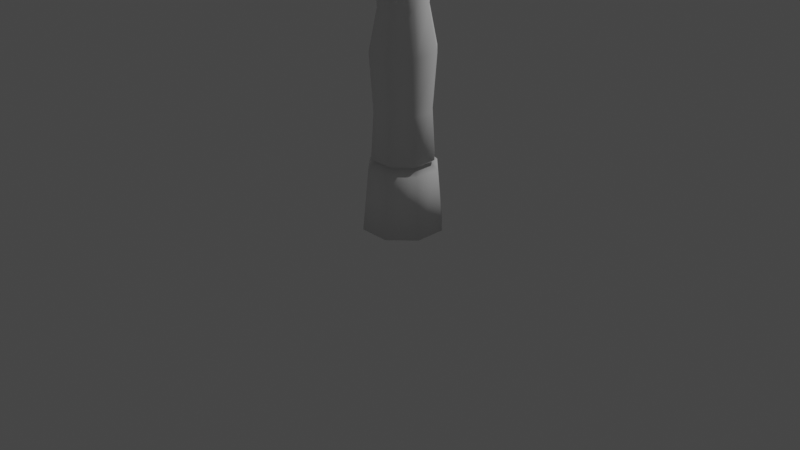 # Source: streetLamp.blend  (saved by Blender 2.80.41; exported with 4.5.12 LTS)
import bpy
from mathutils import Matrix  # noqa: F401  (used for matrix-valued properties, if any)

bpy.ops.wm.read_factory_settings(use_empty=True)
scene = bpy.context.scene
scene.name = 'Scene'

# ---- collections
col_collection = bpy.data.collections.new('Collection'); scene.collection.children.link(col_collection)

# ---- world
world_world = bpy.data.worlds.new('World'); scene.world = world_world
world_world.use_nodes = True; world_world.node_tree.nodes.clear()
_N = world_world.node_tree.nodes; _L = world_world.node_tree.links
n0 = _N.new('ShaderNodeOutputWorld'); n0.name = 'World Output'; n0.location = (300, 300)
n1 = _N.new('ShaderNodeBackground'); n1.name = 'Background'; n1.location = (10, 300)
n1.inputs[0].default_value = (0.05088, 0.05088, 0.05088, 1.0)
_L.new(n1.outputs[0], n0.inputs[0])
n0.is_active_output = True
world_world.color = (0.05088, 0.05088, 0.05088)
world_world.use_sun_shadow = False
world_world.sun_shadow_jitter_overblur = 0.0

# ---- cameras
cam_camera = bpy.data.cameras.new('Camera')
cam_camera.clip_end = 100.0
cam_camera.ortho_scale = 7.314
cam_camera.dof.focus_distance = 0.0
cam_camera.dof.aperture_fstop = 128.0

# ---- lights
light_light = bpy.data.lights.new('Light', 'POINT')
light_light.transmission_factor = 0.0
light_light.cutoff_distance = 30.0
light_light.energy = 1000.0
light_light.shadow_buffer_clip_start = 1.001
light_light.shadow_soft_size = 0.1
light_light.shadow_maximum_resolution = 0.006
light_light.use_absolute_resolution = True

# ---- meshes
me_cylinder = bpy.data.meshes.new('Cylinder')
me_cylinder.from_pydata([(0.1481, 0.2837, 0.6777), (0.1655, 0.3257, 0.7116), (0.3041, 0.1279, 0.6777), (0.3461, 0.1453, 0.7116), (0.3043, -0.09252, 0.6777), (0.3463, -0.1099, 0.7116), (0.1485, -0.2485, 0.6777), (0.1659, -0.2905, 0.7116), (-0.07193, -0.2487, 0.6777), (-0.08929, -0.2907, 0.7116), (-0.2279, -0.09292, 0.6777), (-0.2699, -0.1103, 0.7116), (-0.2281, 0.1275, 0.6777), (-0.2701, 0.1449, 0.7116), (-0.07233, 0.2835, 0.6777), (-0.08975, 0.3255, 0.7116), (0.3189, 0.1341, 1.205), (0.1542, 0.2985, 1.205), (0.3191, -0.09864, 1.205), (0.1547, -0.2633, 1.205), (-0.07805, -0.2635, 1.205), (-0.2427, -0.09906, 1.205), (-0.2429, 0.1337, 1.205), (-0.07847, 0.2983, 1.205), (0.3581, 0.1503, 1.794), (0.1704, 0.3377, 1.794), (0.3583, -0.1148, 1.794), (0.1709, -0.3025, 1.794), (-0.09425, -0.3027, 1.794), (-0.2819, -0.1153, 1.794), (-0.2821, 0.1498, 1.794), (-0.09473, 0.3375, 1.794), (0.2783, 0.1172, 2.209), (0.1375, 0.2579, 2.209), (0.2785, -0.08185, 2.209), (0.1378, -0.2227, 2.209), (-0.06127, -0.2229, 2.209), (-0.2021, -0.08221, 2.209), (-0.2023, 0.1169, 2.209), (-0.06163, 0.2577, 2.209), (0.3015, 0.1268, 2.797), (0.147, 0.281, 2.797), (0.3016, -0.09142, 2.797), (0.1474, -0.2459, 2.797), (-0.07084, -0.246, 2.797), (-0.2253, -0.09182, 2.797), (-0.2254, 0.1264, 2.797), (-0.07123, 0.2809, 2.797), (0.261, 0.11, 2.832), (0.1303, 0.2406, 2.832), (0.2612, -0.07469, 2.832), (0.1306, -0.2054, 2.832), (-0.0541, -0.2055, 2.832), (-0.1848, -0.07502, 2.832), (-0.185, 0.1097, 2.832), (-0.05444, 0.2404, 2.832), (0.2695, 0.1136, 2.87), (0.1338, 0.2491, 2.87), (0.2697, -0.07822, 2.87), (0.1342, -0.2139, 2.87), (-0.05763, -0.2141, 2.87), (-0.1934, -0.07856, 2.87), (-0.1935, 0.1132, 2.87), (-0.05798, 0.249, 2.87), (0.2162, 0.09142, 2.906), (0.1117, 0.1957, 2.906), (0.2163, -0.05614, 2.906), (0.112, -0.1606, 2.906), (-0.03556, -0.1607, 2.906), (-0.14, -0.05641, 2.906), (-0.1401, 0.09116, 2.906), (-0.03582, 0.1956, 2.906), (0.1614, 0.06869, 6.754), (0.08909, 0.1409, 6.754), (0.1615, -0.03349, 6.754), (0.08927, -0.1058, 6.754), (-0.0129, -0.1059, 6.754), (-0.0852, -0.03367, 6.754), (-0.08528, 0.0685, 6.754), (-0.01308, 0.1408, 6.754), (0.177, 0.07516, 6.77), (0.09554, 0.1565, 6.77), (0.1771, -0.03994, 6.77), (0.09575, -0.1214, 6.77), (-0.01935, -0.1215, 6.77), (-0.1008, -0.04015, 6.77), (-0.1009, 0.07495, 6.77), (-0.01956, 0.1564, 6.77), (0.1487, 0.06343, 6.789), (0.08385, 0.1282, 6.789), (0.1488, -0.02825, 6.789), (0.08401, -0.09312, 6.789), (-0.007659, -0.09319, 6.789), (-0.07253, -0.02841, 6.789), (-0.0726, 0.06326, 6.789), (-0.007824, 0.1281, 6.789), (0.1033, 0.04458, 6.85), (0.06507, 0.08277, 6.85), (0.1034, -0.009469, 6.85), (0.06517, -0.04772, 6.85), (0.01112, -0.04776, 6.85), (-0.02713, -0.009567, 6.85), (-0.02717, 0.04448, 6.85), (0.01102, 0.08273, 6.85), (0.1259, 0.05395, 6.926), (0.07441, 0.1054, 6.926), (0.1259, -0.0188, 6.926), (0.07454, -0.07029, 6.926), (0.001784, -0.07034, 6.926), (-0.0497, -0.01894, 6.926), (-0.04975, 0.05382, 6.926), (0.001653, 0.1053, 6.926), (0.1259, 0.05395, 6.987), (0.07441, 0.1054, 6.987), (0.1259, -0.0188, 6.987), (0.07454, -0.07029, 6.987), (0.001784, -0.07034, 6.987), (-0.0497, -0.01894, 6.987), (-0.04975, 0.05382, 6.987), (0.001653, 0.1053, 6.987), (0.09083, 0.03939, 7.045), (0.0599, 0.07027, 7.045), (0.09086, -0.004302, 7.045), (0.05998, -0.03522, 7.045), (0.01629, -0.03526, 7.045), (-0.01463, -0.004381, 7.045), (-0.01467, 0.03932, 7.045), (0.01621, 0.07024, 7.045), (0.0381, 0.01751, 7.078), (0.1771, 0.3538, 0.6128), (0.3742, 0.157, 0.6128), (0.3744, -0.1215, 0.6128), (0.1776, -0.3186, 0.6128), (-0.1009, -0.3188, 0.6128), (-0.298, -0.122, 0.6128), (-0.2982, 0.1565, 0.6128), (-0.1014, 0.3536, 0.6128), (0.2007, 0.411, -0.03711), (0.4314, 0.1807, -0.03711), (0.4316, -0.1451, -0.03711), (0.2013, -0.3758, -0.03711), (-0.1246, -0.376, -0.03711), (-0.3552, -0.1457, -0.03711), (-0.3554, 0.1802, -0.03711), (-0.1251, 0.4108, -0.03711), (-0.1127, 0.07983, 4.83), (-0.02445, 0.1682, 4.83), (-0.02423, -0.1333, 4.83), (-0.1126, -0.04504, 4.83), (0.1889, -0.04482, 4.83), (0.1006, -0.1332, 4.83), (0.1004, 0.1683, 4.83), (0.1888, 0.08005, 4.83), (0.03921, -1.794, 6.773), (0.02722, -1.616, 6.69), (-0.0232, -0.3806, 5.831), (0.1017, -0.3805, 5.831), (-0.01754, -0.8936, 6.438), (0.09598, -0.8935, 6.438), (0.03926, -1.807, 6.688), (0.05131, -1.616, 6.69), (0.03926, -1.762, 6.562), (0.05131, -1.717, 6.564), (0.02722, -1.717, 6.564), (0.03926, -1.762, 6.562), (0.05131, -1.717, 6.564), (0.02722, -1.717, 6.564), (0.03919, -1.566, 6.522), (0.03919, -1.422, 6.371), (0.03919, -1.291, 6.259), (0.03919, -1.353, 5.955), (0.03919, -1.443, 5.796), (0.03919, -1.578, 5.689), (0.1868, -1.652, 6.522), (0.312, -1.579, 6.371), (0.6601, -1.378, 6.29), (0.425, -1.514, 6.259), (0.3718, -1.466, 5.942), (0.2938, -1.564, 5.758), (0.177, -1.657, 5.689), (0.1868, -1.822, 6.522), (0.312, -1.894, 6.371), (0.6601, -2.095, 6.29), (0.425, -1.96, 6.259), (0.3718, -2.007, 5.944), (0.2938, -1.928, 5.759), (0.177, -1.816, 5.689), (0.03919, -1.907, 6.522), (0.03919, -2.052, 6.371), (0.03919, -2.454, 6.29), (0.03919, -2.182, 6.259), (0.03919, -2.121, 5.955), (0.03919, -2.031, 5.796), (0.03919, -1.896, 5.689), (-0.1084, -1.822, 6.522), (-0.2336, -1.894, 6.371), (-0.5817, -2.095, 6.29), (-0.3466, -1.96, 6.259), (-0.2934, -2.007, 5.944), (-0.2154, -1.928, 5.759), (-0.09859, -1.816, 5.689), (0.03919, -1.737, 5.652), (-0.1084, -1.652, 6.522), (-0.2336, -1.579, 6.371), (-0.5817, -1.378, 6.29), (-0.3466, -1.514, 6.259), (-0.2934, -1.466, 5.942), (-0.2154, -1.564, 5.758), (-0.09859, -1.657, 5.689), (0.03919, -1.737, 6.559), (0.03919, -1.02, 6.29), (0.03943, -1.458, 6.331), (0.06528, -1.444, 5.948), (0.05812, -1.553, 5.734), (0.03943, -2.016, 6.331), (0.06528, -2.012, 5.948), (0.05812, -1.921, 5.734)], [], [(0, 1, 3, 2), (2, 3, 5, 4), (4, 5, 7, 6), (6, 7, 9, 8), (8, 9, 11, 10), (10, 11, 13, 12), (5, 3, 16, 18), (12, 13, 15, 14), (14, 15, 1, 0), (4, 6, 132, 131), (22, 21, 29, 30), (11, 9, 20, 21), (1, 15, 23, 17), (3, 1, 17, 16), (7, 5, 18, 19), (13, 11, 21, 22), (9, 7, 19, 20), (15, 13, 22, 23), (24, 25, 33, 32), (20, 19, 27, 28), (18, 16, 24, 26), (23, 22, 30, 31), (21, 20, 28, 29), (19, 18, 26, 27), (16, 17, 25, 24), (17, 23, 31, 25), (39, 38, 46, 47), (25, 31, 39, 33), (30, 29, 37, 38), (28, 27, 35, 36), (26, 24, 32, 34), (31, 30, 38, 39), (29, 28, 36, 37), (27, 26, 34, 35), (42, 40, 48, 50), (37, 36, 44, 45), (35, 34, 42, 43), (32, 33, 41, 40), (33, 39, 47, 41), (38, 37, 45, 46), (36, 35, 43, 44), (34, 32, 40, 42), (49, 55, 63, 57), (47, 46, 54, 55), (45, 44, 52, 53), (43, 42, 50, 51), (40, 41, 49, 48), (41, 47, 55, 49), (46, 45, 53, 54), (44, 43, 51, 52), (59, 58, 66, 67), (54, 53, 61, 62), (52, 51, 59, 60), (50, 48, 56, 58), (55, 54, 62, 63), (53, 52, 60, 61), (51, 50, 58, 59), (48, 49, 57, 56), (146, 145, 78, 79), (56, 57, 65, 64), (57, 63, 71, 65), (62, 61, 69, 70), (60, 59, 67, 68), (58, 56, 64, 66), (63, 62, 70, 71), (61, 60, 68, 69), (76, 75, 83, 84), (148, 147, 76, 77), (150, 149, 74, 75), (152, 151, 73, 72), (151, 146, 79, 73), (145, 148, 77, 78), (147, 150, 156, 155), (149, 152, 72, 74), (81, 87, 95, 89), (74, 72, 80, 82), (79, 78, 86, 87), (77, 76, 84, 85), (75, 74, 82, 83), (72, 73, 81, 80), (73, 79, 87, 81), (78, 77, 85, 86), (93, 92, 100, 101), (86, 85, 93, 94), (84, 83, 91, 92), (82, 80, 88, 90), (87, 86, 94, 95), (85, 84, 92, 93), (83, 82, 90, 91), (80, 81, 89, 88), (103, 102, 110, 111), (91, 90, 98, 99), (88, 89, 97, 96), (89, 95, 103, 97), (94, 93, 101, 102), (92, 91, 99, 100), (90, 88, 96, 98), (95, 94, 102, 103), (110, 109, 117, 118), (101, 100, 108, 109), (99, 98, 106, 107), (96, 97, 105, 104), (97, 103, 111, 105), (102, 101, 109, 110), (100, 99, 107, 108), (98, 96, 104, 106), (112, 113, 121, 120), (108, 107, 115, 116), (106, 104, 112, 114), (111, 110, 118, 119), (109, 108, 116, 117), (107, 106, 114, 115), (104, 105, 113, 112), (105, 111, 119, 113), (127, 126, 128), (113, 119, 127, 121), (118, 117, 125, 126), (116, 115, 123, 124), (114, 112, 120, 122), (119, 118, 126, 127), (117, 116, 124, 125), (115, 114, 122, 123), (125, 124, 128), (123, 122, 128), (120, 121, 128), (121, 127, 128), (126, 125, 128), (124, 123, 128), (122, 120, 128), (133, 134, 142, 141), (10, 12, 135, 134), (6, 8, 133, 132), (12, 14, 136, 135), (2, 4, 131, 130), (8, 10, 134, 133), (14, 0, 129, 136), (0, 2, 130, 129), (137, 138, 139, 140, 141, 142, 143, 144), (131, 132, 140, 139), (129, 130, 138, 137), (136, 129, 137, 144), (134, 135, 143, 142), (132, 133, 141, 140), (130, 131, 139, 138), (135, 136, 144, 143), (66, 64, 152, 149), (68, 67, 150, 147), (70, 69, 148, 145), (65, 71, 146, 151), (64, 65, 151, 152), (67, 66, 149, 150), (69, 68, 147, 148), (71, 70, 145, 146), (153, 160, 158), (75, 76, 153), (75, 156, 150), (76, 157, 153), (75, 158, 156), (76, 147, 155), (155, 156, 158, 157), (76, 155, 157), (75, 153, 158), (159, 154, 163, 161), (157, 158, 160, 154), (153, 154, 159), (153, 159, 160), (153, 157, 154), (161, 163, 166, 164), (154, 160, 162, 163), (160, 159, 161, 162), (166, 165, 164), (163, 162, 165, 166), (162, 161, 164, 165), (171, 170, 177, 178), (169, 210, 175, 176), (168, 167, 173, 174), (172, 171, 178, 179), (170, 169, 176, 177), (210, 168, 174, 175), (167, 209, 173), (201, 172, 179), (179, 178, 185, 186), (185, 178, 213, 216), (175, 174, 181, 182), (173, 209, 180), (201, 179, 186), (176, 183, 214, 211), (176, 175, 182, 183), (174, 173, 180, 181), (182, 181, 188, 189), (180, 209, 187), (201, 186, 193), (185, 184, 191, 192), (183, 182, 189, 190), (181, 180, 187, 188), (186, 185, 192, 193), (184, 183, 190, 191), (201, 193, 200), (192, 191, 198, 199), (190, 189, 196, 197), (188, 187, 194, 195), (193, 192, 199, 200), (191, 190, 197, 198), (189, 188, 195, 196), (187, 209, 194), (195, 194, 202, 203), (200, 199, 207, 208), (197, 205, 211, 214), (196, 195, 203, 204), (194, 209, 202), (201, 200, 208), (206, 207, 213, 212), (197, 196, 204, 205), (208, 207, 171, 172), (206, 205, 169, 170), (204, 203, 168, 210), (202, 209, 167), (201, 208, 172), (207, 206, 170, 171), (205, 204, 210, 169), (203, 202, 167, 168), (178, 177, 212, 213), (183, 184, 215, 214), (184, 185, 216, 215), (177, 176, 211, 212), (198, 197, 214, 215), (207, 199, 216, 213), (205, 206, 212, 211), (199, 198, 215, 216)])
me_cylinder.polygons.foreach_set('use_smooth', [True] * 229)
_uv = me_cylinder.uv_layers.new(name='UVMap')
_uv.uv.foreach_set('vector', [0.9721, 0.8037, 0.999, 0.7951, 0.999, 0.9223, 0.9721, 0.9136, 0.6054, 0.608, 0.6323, 0.5993, 0.6323, 0.7266, 0.6054, 0.7179, 0.9773, 0.6714, 1.004, 0.6628, 1.004, 0.79, 0.9773, 0.7814, 0.6062, 0.06066, 0.6331, 0.052, 0.6331, 0.1792, 0.6062, 0.1706, 0.3541, 0.5438, 0.381, 0.5351, 0.381, 0.6623, 0.3541, 0.6537, 0.6459, 0.3961, 0.619, 0.4047, 0.619, 0.2775, 0.6459, 0.2862, 0.9303, 0.5103, 0.9303, 0.6375, 0.6838, 0.6319, 0.6838, 0.5159, 0.8139, 0.4009, 0.787, 0.4096, 0.787, 0.2823, 0.8139, 0.291, 0.2936, 0.9483, 0.2667, 0.9569, 0.2667, 0.8297, 0.2936, 0.8384, 0.6089, 0.1015, 0.6089, 0.2114, 0.5613, 0.2258, 0.5613, 0.08699, 0.6788, 0.5184, 0.6788, 0.6344, 0.3843, 0.6425, 0.3843, 0.5103, 0.6838, 0.2542, 0.6838, 0.1269, 0.9303, 0.1325, 0.9303, 0.2486, 0.7015, 0.1501, 0.7015, 0.2773, 0.455, 0.2717, 0.455, 0.1557, 0.9342, 0.5356, 0.9342, 0.6629, 0.6878, 0.6573, 0.6878, 0.5412, 0.7015, 0.2823, 0.7015, 0.4096, 0.455, 0.404, 0.455, 0.288, 0.7015, 0.4146, 0.7015, 0.5419, 0.455, 0.5363, 0.455, 0.4202, 0.6838, 0.5003, 0.6838, 0.3731, 0.9303, 0.3787, 0.9303, 0.4947, 0.381, 0.4028, 0.381, 0.5301, 0.1346, 0.5245, 0.1346, 0.4084, 0.8979, 0.6924, 0.8979, 0.8247, 0.6872, 0.8082, 0.6872, 0.7089, 0.6788, 0.3811, 0.6788, 0.4972, 0.3843, 0.5053, 0.3843, 0.3731, 0.6788, 0.135, 0.6788, 0.2511, 0.3843, 0.2591, 0.3843, 0.1269, 0.6822, 0.02091, 0.6822, 0.1369, 0.3877, 0.145, 0.3877, 0.01283, 0.3484, 0.7162, 0.3484, 0.8322, 0.054, 0.8403, 0.054, 0.7081, 0.6262, 0.8683, 0.6262, 0.9843, 0.3318, 0.9924, 0.3318, 0.8602, 0.3535, 0.8322, 0.3535, 0.7162, 0.6479, 0.7081, 0.6479, 0.8403, 0.2959, 0.8585, 0.2959, 0.9745, 0.001443, 0.9826, 0.001443, 0.8504, 0.3895, 0.6397, 0.3895, 0.5404, 0.6827, 0.5356, 0.6827, 0.6444, 0.2698, 0.6495, 0.2698, 0.7817, 0.05917, 0.7652, 0.05917, 0.666, 0.4715, 0.8247, 0.4715, 0.6924, 0.6822, 0.7089, 0.6822, 0.8082, 0.3473, 0.68, 0.3473, 0.8122, 0.1366, 0.7957, 0.1366, 0.6965, 0.4665, 0.6924, 0.4665, 0.8247, 0.2559, 0.8082, 0.2559, 0.7089, 0.8984, 0.6679, 0.8984, 0.8001, 0.6878, 0.7836, 0.6878, 0.6844, 0.2508, 0.6924, 0.2508, 0.8247, 0.04017, 0.8082, 0.04017, 0.7089, 0.4855, 0.6495, 0.4855, 0.7817, 0.2749, 0.7652, 0.2749, 0.666, 0.5859, 0.8297, 0.5859, 0.9385, 0.5592, 0.9301, 0.5592, 0.838, 0.04017, 0.6826, 0.04017, 0.5834, 0.3334, 0.5786, 0.3334, 0.6874, 0.3845, 0.5404, 0.3845, 0.6397, 0.09122, 0.6444, 0.09122, 0.5356, 0.9299, 0.5834, 0.9299, 0.6826, 0.6367, 0.6874, 0.6367, 0.5786, 0.9461, 0.7129, 0.9461, 0.8121, 0.6529, 0.8169, 0.6529, 0.7081, 0.9461, 0.8267, 0.9461, 0.926, 0.6529, 0.9308, 0.6529, 0.8219, 0.3384, 0.6826, 0.3384, 0.5834, 0.6317, 0.5786, 0.6317, 0.6874, 0.3877, 0.7735, 0.3877, 0.6743, 0.681, 0.6695, 0.681, 0.7783, 0.9029, 0.9235, 0.9029, 0.8314, 0.9222, 0.8297, 0.9222, 0.9253, 0.6493, 0.8297, 0.6493, 0.9385, 0.6226, 0.9301, 0.6226, 0.838, 0.6872, 0.9385, 0.6872, 0.8297, 0.7139, 0.838, 0.7139, 0.9301, 0.6811, 0.8297, 0.6811, 0.9385, 0.6544, 0.9301, 0.6544, 0.838, 0.8091, 0.8297, 0.8091, 0.9385, 0.7824, 0.9301, 0.7824, 0.838, 0.7456, 0.8297, 0.7456, 0.9385, 0.719, 0.9301, 0.719, 0.838, 0.7507, 0.9385, 0.7507, 0.8297, 0.7774, 0.838, 0.7774, 0.9301, 0.6176, 0.8297, 0.6176, 0.9385, 0.5909, 0.9301, 0.5909, 0.838, 0.4797, 0.8297, 0.4797, 0.9253, 0.4475, 0.9143, 0.4475, 0.8407, 0.3504, 0.6238, 0.3504, 0.5317, 0.3697, 0.5299, 0.3697, 0.6255, 0.8578, 0.8314, 0.8578, 0.9235, 0.8385, 0.9253, 0.8385, 0.8297, 0.3716, 0.6817, 0.3716, 0.7739, 0.3523, 0.7756, 0.3523, 0.68, 0.3009, 0.9443, 0.3009, 0.8522, 0.3202, 0.8504, 0.3202, 0.946, 0.3504, 0.5231, 0.3504, 0.431, 0.3697, 0.4292, 0.3697, 0.5249, 0.8141, 0.9235, 0.8141, 0.8314, 0.8334, 0.8297, 0.8334, 0.9253, 0.8786, 0.9235, 0.8786, 0.8314, 0.8979, 0.8297, 0.8979, 0.9253, 0.976, 0.655, 0.976, 0.7172, 0.01673, 0.7116, 0.01673, 0.6606, 0.4425, 0.8297, 0.4425, 0.9253, 0.4103, 0.9143, 0.4103, 0.8407, 0.4053, 0.8297, 0.4053, 0.9253, 0.3731, 0.9143, 0.3731, 0.8407, 0.2987, 0.9253, 0.2987, 0.8297, 0.3309, 0.8407, 0.3309, 0.9143, 0.5542, 0.8297, 0.5542, 0.9253, 0.522, 0.9143, 0.522, 0.8407, 0.4848, 0.9253, 0.4848, 0.8297, 0.517, 0.8407, 0.517, 0.9143, 0.6455, 0.8453, 0.6455, 0.9409, 0.6133, 0.9299, 0.6133, 0.8563, 0.3681, 0.8297, 0.3681, 0.9253, 0.3359, 0.9143, 0.3359, 0.8407, 0.6983, 0.07847, 0.6983, 0.1294, 0.6872, 0.1326, 0.6872, 0.07524, 0.976, 0.7222, 0.976, 0.7845, 0.01673, 0.7788, 0.01673, 0.7279, 0.9793, 0.8043, 0.9793, 0.8665, 0.02007, 0.8609, 0.02007, 0.8099, 0.976, 0.5877, 0.976, 0.6499, 0.01673, 0.6443, 0.01673, 0.5933, 0.976, 0.4531, 0.976, 0.5154, 0.01673, 0.5097, 0.01673, 0.4587, 0.976, 0.5204, 0.976, 0.5826, 0.01673, 0.577, 0.01673, 0.526, 0.45, 0.6645, 0.3877, 0.6644, 0.3877, 0.1501, 0.45, 0.1501, 0.9708, 0.2218, 0.9708, 0.2841, 0.01159, 0.2784, 0.01159, 0.2275, 0.851, 0.9349, 0.851, 0.9923, 0.834, 0.9864, 0.834, 0.9407, 0.4873, 0.3946, 0.4873, 0.3436, 0.4984, 0.3404, 0.4984, 0.3978, 0.5255, 0.5825, 0.5255, 0.5316, 0.5366, 0.5284, 0.5366, 0.5858, 0.5255, 0.3946, 0.5255, 0.3436, 0.5366, 0.3404, 0.5366, 0.3978, 0.6872, 0.06699, 0.6872, 0.01605, 0.6983, 0.01283, 0.6983, 0.07021, 0.6656, 0.8375, 0.6656, 0.7866, 0.6768, 0.7833, 0.6768, 0.8407, 0.8892, 0.9381, 0.8892, 0.9891, 0.878, 0.9923, 0.878, 0.9349, 0.5416, 0.3946, 0.5416, 0.3436, 0.5528, 0.3404, 0.5528, 0.3978, 0.735, 0.7995, 0.735, 0.8452, 0.6969, 0.8358, 0.6969, 0.8089, 0.3523, 0.838, 0.3523, 0.7806, 0.3693, 0.7865, 0.3693, 0.8322, 0.873, 0.9349, 0.873, 0.9923, 0.856, 0.9864, 0.856, 0.9407, 0.5314, 0.2097, 0.5314, 0.2671, 0.5144, 0.2612, 0.5144, 0.2155, 0.6845, 0.6043, 0.6845, 0.5469, 0.7015, 0.5527, 0.7015, 0.5985, 0.9011, 0.7, 0.9011, 0.6426, 0.9181, 0.6484, 0.9181, 0.6941, 0.5204, 0.3404, 0.5204, 0.3978, 0.5035, 0.3919, 0.5035, 0.3462, 0.5094, 0.2097, 0.5094, 0.2671, 0.4924, 0.2612, 0.4924, 0.2155, 0.575, 0.6522, 0.575, 0.6791, 0.5354, 0.6838, 0.5354, 0.6475, 0.5194, 0.7995, 0.5194, 0.8452, 0.4814, 0.8358, 0.4814, 0.8089, 0.7781, 0.7995, 0.7781, 0.8452, 0.74, 0.8358, 0.74, 0.8089, 0.6057, 0.7995, 0.6057, 0.8452, 0.5676, 0.8358, 0.5676, 0.8089, 0.5245, 0.8452, 0.5245, 0.7995, 0.5625, 0.8089, 0.5625, 0.8358, 0.6488, 0.7995, 0.6488, 0.8452, 0.6107, 0.8358, 0.6107, 0.8089, 0.6919, 0.7995, 0.6919, 0.8452, 0.6538, 0.8358, 0.6538, 0.8089, 0.5303, 0.6475, 0.5303, 0.6932, 0.4922, 0.6839, 0.4922, 0.6569, 0.4471, 0.3915, 0.4471, 0.3553, 0.4776, 0.3553, 0.4776, 0.3915, 0.09362, 0.9116, 0.09362, 0.9386, 0.054, 0.9432, 0.054, 0.9069, 0.2276, 0.9116, 0.2276, 0.9386, 0.1879, 0.9432, 0.1879, 0.9069, 0.424, 0.2688, 0.424, 0.2958, 0.3843, 0.3004, 0.3843, 0.2642, 0.1383, 0.9116, 0.1383, 0.9386, 0.09865, 0.9432, 0.09865, 0.9069, 0.6643, 0.6522, 0.6643, 0.6791, 0.6246, 0.6838, 0.6246, 0.6475, 0.6196, 0.6522, 0.6196, 0.6791, 0.58, 0.6838, 0.58, 0.6475, 0.1829, 0.9116, 0.1829, 0.9386, 0.1433, 0.9432, 0.1433, 0.9069, 0.4066, 0.3553, 0.4066, 0.3915, 0.3729, 0.3843, 0.3729, 0.3625, 0.2142, 0.8477, 0.1779, 0.8477, 0.1779, 0.8172, 0.2142, 0.8172, 0.2968, 0.8477, 0.2605, 0.8477, 0.2605, 0.8172, 0.2968, 0.8172, 0.763, 0.9923, 0.763, 0.956, 0.7935, 0.956, 0.7935, 0.9923, 0.1729, 0.8477, 0.1366, 0.8477, 0.1366, 0.8172, 0.1729, 0.8172, 0.2555, 0.8477, 0.2192, 0.8477, 0.2192, 0.8172, 0.2555, 0.8172, 0.7985, 0.9923, 0.7985, 0.956, 0.829, 0.956, 0.829, 0.9923, 0.4116, 0.3915, 0.4116, 0.3553, 0.4421, 0.3553, 0.4421, 0.3915, 0.5251, 0.6306, 0.5046, 0.6233, 0.5251, 0.5977, 0.2712, 0.9432, 0.2712, 0.9069, 0.3049, 0.9142, 0.3049, 0.936, 0.3486, 0.9432, 0.3486, 0.9069, 0.3822, 0.9142, 0.3822, 0.936, 0.3435, 0.9069, 0.3435, 0.9432, 0.3099, 0.936, 0.3099, 0.9142, 0.3872, 0.9432, 0.3872, 0.9069, 0.4209, 0.9142, 0.4209, 0.936, 0.758, 0.956, 0.758, 0.9923, 0.7244, 0.985, 0.7244, 0.9632, 0.2662, 0.9069, 0.2662, 0.9432, 0.2326, 0.936, 0.2326, 0.9142, 0.7175, 0.9561, 0.7175, 0.9924, 0.6839, 0.9852, 0.6839, 0.9634, 0.2979, 0.4452, 0.2979, 0.467, 0.2669, 0.4561, 0.3504, 0.6378, 0.3709, 0.6306, 0.3709, 0.6634, 0.2619, 0.4452, 0.2619, 0.467, 0.2309, 0.4561, 0.3215, 0.9839, 0.3009, 0.9767, 0.3215, 0.951, 0.3328, 0.8172, 0.3328, 0.839, 0.3018, 0.8281, 0.429, 0.2714, 0.4495, 0.2642, 0.4495, 0.2971, 0.2258, 0.4452, 0.2258, 0.467, 0.1948, 0.4561, 0.054, 0.5237, 0.054, 0.3849, 0.3793, 0.3731, 0.3793, 0.5355, 0.9679, 0.3338, 0.9679, 0.4437, 0.9203, 0.4582, 0.9203, 0.3194, 0.5613, 0.3553, 0.5613, 0.2453, 0.6089, 0.2309, 0.6089, 0.3697, 0.9679, 0.1899, 0.9679, 0.2999, 0.9203, 0.3143, 0.9203, 0.1755, 0.9679, 0.04607, 0.9679, 0.156, 0.9203, 0.1705, 0.9203, 0.0316, 0.5528, 0.7237, 0.5528, 0.6138, 0.6004, 0.5993, 0.6004, 0.7382, 0.6312, 0.9779, 0.6312, 0.868, 0.6788, 0.8535, 0.6788, 0.9924, 0.6263, 0.7739, 0.6263, 0.6639, 0.6739, 0.6495, 0.6739, 0.7883, 0.4969, 0.7945, 0.382, 0.6796, 0.382, 0.5171, 0.4969, 0.4022, 0.6594, 0.4022, 0.7743, 0.5171, 0.7743, 0.6796, 0.6594, 0.7945, 0.001443, 0.666, 0.001443, 0.5272, 0.3268, 0.5154, 0.3268, 0.6778, 0.001443, 0.8335, 0.001443, 0.6947, 0.3268, 0.6829, 0.3268, 0.8454, 0.3793, 0.1388, 0.3793, 0.2776, 0.054, 0.2894, 0.054, 0.1269, 0.3268, 0.3597, 0.3268, 0.4985, 0.001443, 0.5103, 0.001443, 0.3479, 0.3268, 0.1922, 0.3268, 0.331, 0.001443, 0.3428, 0.001443, 0.1803, 0.001443, 0.1635, 0.001443, 0.02464, 0.3268, 0.01283, 0.3268, 0.1753, 0.3793, 0.5524, 0.3793, 0.6912, 0.054, 0.7031, 0.054, 0.5406, 0.9708, 0.5249, 0.9708, 0.5985, 0.01159, 0.5928, 0.01159, 0.5306, 0.9708, 0.3677, 0.9708, 0.4413, 0.01159, 0.4356, 0.01159, 0.3734, 0.9708, 0.2891, 0.9708, 0.3627, 0.01159, 0.357, 0.01159, 0.2948, 0.9708, 0.6035, 0.9708, 0.6771, 0.01159, 0.6714, 0.01159, 0.6092, 0.9708, 0.6821, 0.9708, 0.7557, 0.01159, 0.75, 0.01159, 0.6878, 0.976, 0.2959, 0.976, 0.3695, 0.01673, 0.3638, 0.01673, 0.3015, 0.01159, 0.5199, 0.01159, 0.4463, 0.9708, 0.452, 0.9708, 0.5142, 0.976, 0.3745, 0.976, 0.4481, 0.01673, 0.4424, 0.01673, 0.3801, 0.9806, 0.5117, 0.9729, 0.4137, 0.9806, 0.0316, 0.3318, 0.01436, 0.3827, 0.01283, 0.3827, 0.8552, 0.8597, 0.9682, 0.7292, 0.5064, 0.8597, 0.00892, 0.7242, 0.8513, 0.5617, 0.4606, 0.7242, 0.00892, 0.377, 0.001108, 0.377, 0.4242, 0.001108, 0.2993, 0.1808, 0.01583, 0.1808, 0.9751, 0.05032, 0.4776, 0.4501, 0.3058, 0.4501, 0.368, 0.054, 0.365, 0.054, 0.3084, 0.382, 0.2638, 0.7835, 0.001108, 0.7835, 0.3972, 0.9512, 0.001108, 0.9512, 0.8435, 0.7886, 0.3917, 0.945, 0.8297, 0.945, 0.9252, 0.9288, 0.8854, 0.9273, 0.8622, 0.4356, 0.8453, 0.4356, 0.9019, 0.054, 0.8794, 0.054, 0.8674, 0.2195, 0.9184, 0.2617, 0.8297, 0.2617, 0.9252, 0.4763, 0.7995, 0.4763, 0.8423, 0.382, 0.8271, 0.6254, 0.44, 0.6254, 0.9201, 0.6178, 0.5379, 0.377, 0.4575, 0.377, 0.4807, 0.3766, 0.4807, 0.3766, 0.4575, 0.6965, 0.6523, 0.6845, 0.6524, 0.6845, 0.6093, 0.6965, 0.6093, 0.6069, 0.4287, 0.6069, 0.5243, 0.5892, 0.4917, 0.5907, 0.4686, 0.6344, 0.5122, 0.6344, 0.5243, 0.612, 0.5182, 0.3768, 0.4858, 0.3768, 0.4978, 0.3766, 0.4978, 0.3766, 0.4858, 0.3766, 0.4525, 0.3766, 0.4292, 0.377, 0.4292, 0.377, 0.4525, 0.4863, 0.6112, 0.5477, 0.5993, 0.5477, 0.7199, 0.4723, 0.7076, 0.3887, 0.1335, 0.4699, 0.08699, 0.4699, 0.3327, 0.3887, 0.2862, 0.6795, 0.6549, 0.6121, 0.6301, 0.6121, 0.5717, 0.6795, 0.5469, 0.161, 0.8542, 0.2145, 0.8297, 0.2145, 0.9272, 0.1612, 0.9087, 0.2369, 0.5433, 0.3432, 0.5351, 0.3432, 0.6878, 0.2344, 0.6638, 0.1366, 0.4292, 0.259, 0.4981, 0.259, 0.6061, 0.1366, 0.675, 0.5507, 0.7833, 0.5507, 0.8431, 0.4998, 0.8119, 0.8961, 0.6986, 0.8485, 0.6691, 0.8961, 0.6426, 0.6031, 0.4347, 0.6496, 0.4028, 0.6496, 0.5274, 0.603, 0.4892, 0.3861, 0.7278, 0.3861, 0.6032, 0.4673, 0.5993, 0.4673, 0.7257, 0.4874, 0.2977, 0.365, 0.2288, 0.365, 0.1209, 0.4874, 0.052, 0.6838, 0.6738, 0.7348, 0.6426, 0.7348, 0.7024, 0.3679, 0.3355, 0.3679, 0.3915, 0.3203, 0.365, 0.3861, 0.5749, 0.3861, 0.4222, 0.5204, 0.4028, 0.5204, 0.5943, 0.834, 0.07812, 0.9153, 0.0316, 0.9153, 0.2773, 0.834, 0.2308, 0.6071, 0.6549, 0.5397, 0.6301, 0.5397, 0.5717, 0.6071, 0.5469, 0.8084, 0.9152, 0.686, 0.8463, 0.686, 0.7384, 0.8084, 0.6695, 0.4437, 0.8146, 0.4947, 0.7833, 0.4947, 0.8431, 0.6606, 0.8393, 0.613, 0.8099, 0.6606, 0.7833, 0.5255, 0.4174, 0.598, 0.4028, 0.598, 0.5234, 0.5364, 0.5117, 0.3453, 0.6284, 0.2641, 0.675, 0.2641, 0.4292, 0.3453, 0.4758, 0.9303, 0.3672, 0.8629, 0.3424, 0.8629, 0.284, 0.9303, 0.2592, 0.551, 0.8638, 0.6083, 0.8453, 0.6083, 0.9403, 0.5537, 0.9183, 0.5058, 0.3014, 0.614, 0.2775, 0.614, 0.4302, 0.5077, 0.4219, 0.4383, 0.6748, 0.4872, 0.6475, 0.4872, 0.7021, 0.9107, 0.6811, 0.9723, 0.6695, 0.9723, 0.79, 0.8998, 0.7754, 0.9153, 0.4815, 0.834, 0.5281, 0.834, 0.2823, 0.9153, 0.3289, 0.9671, 0.903, 0.8998, 0.8782, 0.8998, 0.8198, 0.9671, 0.7951, 0.04291, 0.8517, 0.09747, 0.8297, 0.09747, 0.9247, 0.04017, 0.9061, 0.5065, 0.4482, 0.6127, 0.44, 0.6127, 0.5927, 0.5046, 0.5687, 0.3224, 0.2994, 0.2, 0.2305, 0.2, 0.1226, 0.3224, 0.0537, 0.608, 0.8418, 0.5558, 0.8126, 0.608, 0.7833, 0.8579, 0.3672, 0.7905, 0.3424, 0.7905, 0.284, 0.8579, 0.2592, 0.9331, 0.5713, 0.9797, 0.5331, 0.9797, 0.6577, 0.9333, 0.6258, 0.4995, 0.4594, 0.4995, 0.6121, 0.365, 0.6314, 0.365, 0.44, 0.7065, 0.4146, 0.829, 0.4835, 0.829, 0.5915, 0.7065, 0.6603, 0.4387, 0.7833, 0.4387, 0.8431, 0.3877, 0.8119, 0.3843, 0.6748, 0.4333, 0.6475, 0.4333, 0.702, 0.4551, 0.3591, 0.4839, 0.2883, 0.578, 0.2858, 0.578, 0.368, 0.475, 0.1335, 0.5562, 0.08699, 0.5562, 0.3327, 0.475, 0.2862, 0.1027, 0.8481, 0.156, 0.8297, 0.156, 0.9272, 0.1025, 0.9026, 0.4924, 0.07595, 0.6012, 0.052, 0.6012, 0.2047, 0.4949, 0.1965, 0.829, 0.2773, 0.7065, 0.2084, 0.7065, 0.1005, 0.829, 0.0316, 0.7908, 0.6426, 0.7908, 0.7024, 0.7398, 0.6711, 0.8434, 0.6426, 0.8434, 0.6986, 0.7958, 0.672, 0.7065, 0.3013, 0.782, 0.2891, 0.782, 0.4096, 0.7205, 0.3977, 0.8135, 0.716, 0.8947, 0.6695, 0.8947, 0.9152, 0.8135, 0.8687, 0.7855, 0.3672, 0.7182, 0.3424, 0.7182, 0.284, 0.7855, 0.2592, 0.4651, 0.9199, 0.4406, 0.8475, 0.5459, 0.8453, 0.5459, 0.9276, 0.5008, 0.3032, 0.5008, 0.414, 0.3969, 0.4302, 0.365, 0.3027, 0.5347, 0.6529, 0.4653, 0.6275, 0.455, 0.5469, 0.5347, 0.5478, 0.211, 0.3046, 0.3224, 0.3044, 0.3224, 0.4402, 0.1948, 0.4087, 0.1186, 0.5357, 0.2294, 0.5351, 0.2294, 0.671, 0.09875, 0.6571, 0.834, 0.6577, 0.834, 0.5331, 0.9281, 0.5353, 0.9281, 0.6616, 0.6213, 0.7854, 0.5099, 0.7848, 0.4905, 0.6632, 0.6213, 0.6495, 0.6119, 0.3596, 0.583, 0.2915, 0.7058, 0.2858, 0.7058, 0.3654])
me_cylinder.use_remesh_preserve_volume = False
me_cylinder.use_remesh_preserve_attributes = False
me_cylinder.use_mirror_vertex_groups = False
me_cylinder.update()

# ---- objects
ob_light = bpy.data.objects.new('Light', light_light)
ob_camera = bpy.data.objects.new('Camera', cam_camera)
ob_streetlamp = bpy.data.objects.new('Streetlamp', me_cylinder)

# ---- transforms, parenting, visibility, modifiers, constraints
ob_light.location = (2.205, 4.022, 7.675)
ob_light.rotation_euler = (0.6503, 0.05522, 1.866)
ob_light.lock_rotations_4d = False
ob_light.empty_display_type = 'ARROWS'
ob_light.color = (0.0, 0.0, 0.0, 0.0)
ob_light.lineart.crease_threshold = 0.0
ob_camera.location = (7.359, -6.926, 4.958)
ob_camera.rotation_euler = (1.109, 0.0, 0.8149)
ob_camera.lock_rotations_4d = False
ob_camera.empty_display_type = 'ARROWS'
ob_camera.color = (0.0, 0.0, 0.0, 0.0)
ob_camera.display_type = 'WIRE'
ob_camera.lineart.crease_threshold = 0.0
ob_streetlamp.location = (0.0, 0.0, 0.0)
ob_streetlamp.lineart.crease_threshold = 0.0

# ---- collection membership
col_collection.objects.link(ob_light)
col_collection.objects.link(ob_camera)
col_collection.objects.link(ob_streetlamp)

# ---- scene / render settings (as saved in the file)
scene.camera = ob_camera
scene.frame_start = 1; scene.frame_end = 250; scene.frame_set(1)
scene.render.engine = 'BLENDER_EEVEE_NEXT'
scene.render.motion_blur_shutter = 1.0
scene.cycles.use_denoising = False
scene.cycles.samples = 128
scene.cycles.sampling_pattern = 'TABULATED_SOBOL'
scene.cycles.use_adaptive_sampling = False
scene.cycles.use_light_tree = False
scene.view_settings.view_transform = 'Filmic'
bpy.context.view_layer.update()
